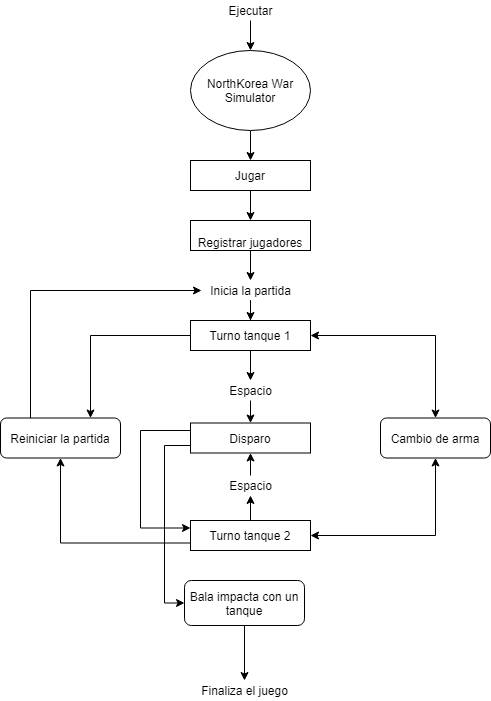

The diagram above was exported from draw.io. Its source (the exported page's mxGraphModel, read from the mxfile embedded in the PNG):
<mxGraphModel dx="1108" dy="450" grid="1" gridSize="10" guides="1" tooltips="1" connect="1" arrows="1" fold="1" page="1" pageScale="1" pageWidth="827" pageHeight="1169" math="0" shadow="0">
  <root>
    <mxCell id="0" />
    <mxCell id="1" parent="0" />
    <mxCell id="RRSbEPyahggUOtxQ614B-6" value="" style="edgeStyle=orthogonalEdgeStyle;rounded=0;orthogonalLoop=1;jettySize=auto;html=1;" edge="1" parent="1" source="RRSbEPyahggUOtxQ614B-1" target="RRSbEPyahggUOtxQ614B-5">
      <mxGeometry relative="1" as="geometry" />
    </mxCell>
    <mxCell id="RRSbEPyahggUOtxQ614B-1" value="&lt;font style=&quot;vertical-align: inherit&quot;&gt;&lt;font style=&quot;vertical-align: inherit&quot;&gt;NorthKorea War Simulator&lt;/font&gt;&lt;/font&gt;" style="ellipse;whiteSpace=wrap;html=1;" vertex="1" parent="1">
      <mxGeometry x="360" y="60" width="120" height="80" as="geometry" />
    </mxCell>
    <mxCell id="RRSbEPyahggUOtxQ614B-3" value="" style="edgeStyle=orthogonalEdgeStyle;rounded=0;orthogonalLoop=1;jettySize=auto;html=1;" edge="1" parent="1" source="RRSbEPyahggUOtxQ614B-2" target="RRSbEPyahggUOtxQ614B-1">
      <mxGeometry relative="1" as="geometry" />
    </mxCell>
    <mxCell id="RRSbEPyahggUOtxQ614B-2" value="&lt;font style=&quot;vertical-align: inherit&quot;&gt;&lt;font style=&quot;vertical-align: inherit&quot;&gt;&lt;font style=&quot;vertical-align: inherit&quot;&gt;&lt;font style=&quot;vertical-align: inherit&quot;&gt;Ejecutar&lt;/font&gt;&lt;/font&gt;&lt;/font&gt;&lt;/font&gt;" style="text;html=1;align=center;verticalAlign=middle;resizable=0;points=[];autosize=1;strokeColor=none;fillColor=none;" vertex="1" parent="1">
      <mxGeometry x="390" y="10" width="60" height="20" as="geometry" />
    </mxCell>
    <mxCell id="RRSbEPyahggUOtxQ614B-9" value="" style="edgeStyle=orthogonalEdgeStyle;rounded=0;orthogonalLoop=1;jettySize=auto;html=1;" edge="1" parent="1" source="RRSbEPyahggUOtxQ614B-5" target="RRSbEPyahggUOtxQ614B-8">
      <mxGeometry relative="1" as="geometry" />
    </mxCell>
    <mxCell id="RRSbEPyahggUOtxQ614B-5" value="&lt;font style=&quot;vertical-align: inherit&quot;&gt;&lt;font style=&quot;vertical-align: inherit&quot;&gt;Jugar&lt;/font&gt;&lt;/font&gt;" style="whiteSpace=wrap;html=1;" vertex="1" parent="1">
      <mxGeometry x="360" y="170" width="120" height="30" as="geometry" />
    </mxCell>
    <mxCell id="RRSbEPyahggUOtxQ614B-26" value="" style="edgeStyle=orthogonalEdgeStyle;rounded=0;orthogonalLoop=1;jettySize=auto;html=1;" edge="1" parent="1" source="RRSbEPyahggUOtxQ614B-8" target="RRSbEPyahggUOtxQ614B-13">
      <mxGeometry relative="1" as="geometry" />
    </mxCell>
    <mxCell id="RRSbEPyahggUOtxQ614B-8" value="&lt;br&gt;&lt;font style=&quot;vertical-align: inherit&quot;&gt;&lt;font style=&quot;vertical-align: inherit&quot;&gt;Registrar jugadores&lt;/font&gt;&lt;/font&gt;" style="whiteSpace=wrap;html=1;" vertex="1" parent="1">
      <mxGeometry x="360" y="230" width="120" height="30" as="geometry" />
    </mxCell>
    <mxCell id="RRSbEPyahggUOtxQ614B-69" value="" style="edgeStyle=orthogonalEdgeStyle;rounded=0;orthogonalLoop=1;jettySize=auto;html=1;" edge="1" parent="1" source="RRSbEPyahggUOtxQ614B-10" target="RRSbEPyahggUOtxQ614B-68">
      <mxGeometry relative="1" as="geometry" />
    </mxCell>
    <mxCell id="RRSbEPyahggUOtxQ614B-98" value="" style="edgeStyle=orthogonalEdgeStyle;rounded=0;orthogonalLoop=1;jettySize=auto;html=1;entryX=0.75;entryY=0;entryDx=0;entryDy=0;" edge="1" parent="1" source="RRSbEPyahggUOtxQ614B-10" target="RRSbEPyahggUOtxQ614B-36">
      <mxGeometry relative="1" as="geometry">
        <mxPoint x="280" y="345" as="targetPoint" />
      </mxGeometry>
    </mxCell>
    <mxCell id="RRSbEPyahggUOtxQ614B-10" value="&lt;font style=&quot;vertical-align: inherit&quot;&gt;&lt;font style=&quot;vertical-align: inherit&quot;&gt;Turno tanque 1&lt;/font&gt;&lt;/font&gt;" style="whiteSpace=wrap;html=1;" vertex="1" parent="1">
      <mxGeometry x="360" y="330" width="120" height="30" as="geometry" />
    </mxCell>
    <mxCell id="RRSbEPyahggUOtxQ614B-27" value="" style="edgeStyle=orthogonalEdgeStyle;rounded=0;orthogonalLoop=1;jettySize=auto;html=1;" edge="1" parent="1" source="RRSbEPyahggUOtxQ614B-13" target="RRSbEPyahggUOtxQ614B-10">
      <mxGeometry relative="1" as="geometry" />
    </mxCell>
    <mxCell id="RRSbEPyahggUOtxQ614B-13" value="&lt;font style=&quot;vertical-align: inherit&quot;&gt;&lt;font style=&quot;vertical-align: inherit&quot;&gt;Inicia la partida&lt;/font&gt;&lt;/font&gt;" style="text;html=1;align=center;verticalAlign=middle;resizable=0;points=[];autosize=1;strokeColor=none;fillColor=none;" vertex="1" parent="1">
      <mxGeometry x="370" y="290" width="100" height="20" as="geometry" />
    </mxCell>
    <mxCell id="RRSbEPyahggUOtxQ614B-52" value="" style="edgeStyle=orthogonalEdgeStyle;rounded=0;orthogonalLoop=1;jettySize=auto;html=1;entryX=0;entryY=0.5;entryDx=0;entryDy=0;exitX=0;exitY=0.75;exitDx=0;exitDy=0;" edge="1" parent="1" source="RRSbEPyahggUOtxQ614B-16" target="RRSbEPyahggUOtxQ614B-43">
      <mxGeometry relative="1" as="geometry">
        <mxPoint x="280" y="415" as="targetPoint" />
      </mxGeometry>
    </mxCell>
    <mxCell id="RRSbEPyahggUOtxQ614B-77" value="" style="edgeStyle=orthogonalEdgeStyle;rounded=0;orthogonalLoop=1;jettySize=auto;html=1;entryX=0;entryY=0.25;entryDx=0;entryDy=0;exitX=0;exitY=0.25;exitDx=0;exitDy=0;" edge="1" parent="1" source="RRSbEPyahggUOtxQ614B-16" target="RRSbEPyahggUOtxQ614B-18">
      <mxGeometry relative="1" as="geometry">
        <Array as="points">
          <mxPoint x="310" y="440" />
          <mxPoint x="310" y="538" />
        </Array>
      </mxGeometry>
    </mxCell>
    <mxCell id="RRSbEPyahggUOtxQ614B-16" value="&lt;font style=&quot;vertical-align: inherit&quot;&gt;&lt;font style=&quot;vertical-align: inherit&quot;&gt;Disparo&lt;/font&gt;&lt;/font&gt;" style="whiteSpace=wrap;html=1;" vertex="1" parent="1">
      <mxGeometry x="360" y="432.5" width="120" height="30" as="geometry" />
    </mxCell>
    <mxCell id="RRSbEPyahggUOtxQ614B-83" value="" style="edgeStyle=orthogonalEdgeStyle;rounded=0;orthogonalLoop=1;jettySize=auto;html=1;" edge="1" parent="1" source="RRSbEPyahggUOtxQ614B-18" target="RRSbEPyahggUOtxQ614B-80">
      <mxGeometry relative="1" as="geometry" />
    </mxCell>
    <mxCell id="RRSbEPyahggUOtxQ614B-92" value="" style="edgeStyle=orthogonalEdgeStyle;rounded=0;orthogonalLoop=1;jettySize=auto;html=1;entryX=0.5;entryY=1;entryDx=0;entryDy=0;exitX=0;exitY=0.75;exitDx=0;exitDy=0;" edge="1" parent="1" source="RRSbEPyahggUOtxQ614B-18" target="RRSbEPyahggUOtxQ614B-36">
      <mxGeometry relative="1" as="geometry">
        <mxPoint x="280" y="545" as="targetPoint" />
      </mxGeometry>
    </mxCell>
    <mxCell id="RRSbEPyahggUOtxQ614B-18" value="&lt;font style=&quot;vertical-align: inherit&quot;&gt;&lt;font style=&quot;vertical-align: inherit&quot;&gt;&lt;font style=&quot;vertical-align: inherit&quot;&gt;&lt;font style=&quot;vertical-align: inherit&quot;&gt;Turno tanque 2&lt;/font&gt;&lt;/font&gt;&lt;/font&gt;&lt;/font&gt;" style="whiteSpace=wrap;html=1;" vertex="1" parent="1">
      <mxGeometry x="360" y="530" width="120" height="30" as="geometry" />
    </mxCell>
    <mxCell id="RRSbEPyahggUOtxQ614B-35" value="&lt;font style=&quot;vertical-align: inherit&quot;&gt;&lt;font style=&quot;vertical-align: inherit&quot;&gt;Cambio de arma&lt;/font&gt;&lt;/font&gt;" style="rounded=1;whiteSpace=wrap;html=1;" vertex="1" parent="1">
      <mxGeometry x="550" y="427.5" width="110" height="40" as="geometry" />
    </mxCell>
    <mxCell id="RRSbEPyahggUOtxQ614B-96" value="" style="edgeStyle=orthogonalEdgeStyle;rounded=0;orthogonalLoop=1;jettySize=auto;html=1;entryX=0.01;entryY=0.5;entryDx=0;entryDy=0;entryPerimeter=0;exitX=0.25;exitY=0;exitDx=0;exitDy=0;" edge="1" parent="1" source="RRSbEPyahggUOtxQ614B-36" target="RRSbEPyahggUOtxQ614B-13">
      <mxGeometry relative="1" as="geometry">
        <mxPoint x="230" y="357.5" as="targetPoint" />
      </mxGeometry>
    </mxCell>
    <mxCell id="RRSbEPyahggUOtxQ614B-36" value="&lt;font style=&quot;vertical-align: inherit&quot;&gt;&lt;font style=&quot;vertical-align: inherit&quot;&gt;Reiniciar la partida&lt;/font&gt;&lt;/font&gt;" style="rounded=1;whiteSpace=wrap;html=1;" vertex="1" parent="1">
      <mxGeometry x="170" y="427.5" width="120" height="40" as="geometry" />
    </mxCell>
    <mxCell id="RRSbEPyahggUOtxQ614B-58" value="" style="edgeStyle=orthogonalEdgeStyle;rounded=0;orthogonalLoop=1;jettySize=auto;html=1;" edge="1" parent="1" source="RRSbEPyahggUOtxQ614B-43" target="RRSbEPyahggUOtxQ614B-55">
      <mxGeometry relative="1" as="geometry" />
    </mxCell>
    <mxCell id="RRSbEPyahggUOtxQ614B-43" value="&lt;font style=&quot;vertical-align: inherit&quot;&gt;&lt;font style=&quot;vertical-align: inherit&quot;&gt;Bala impacta con un tanque&lt;/font&gt;&lt;/font&gt;" style="rounded=1;whiteSpace=wrap;html=1;" vertex="1" parent="1">
      <mxGeometry x="354" y="590" width="120" height="45" as="geometry" />
    </mxCell>
    <mxCell id="RRSbEPyahggUOtxQ614B-55" value="&lt;font style=&quot;vertical-align: inherit&quot;&gt;&lt;font style=&quot;vertical-align: inherit&quot;&gt;Finaliza el juego&lt;/font&gt;&lt;/font&gt;" style="text;html=1;align=center;verticalAlign=middle;resizable=0;points=[];autosize=1;strokeColor=none;fillColor=none;" vertex="1" parent="1">
      <mxGeometry x="364" y="690" width="100" height="20" as="geometry" />
    </mxCell>
    <mxCell id="RRSbEPyahggUOtxQ614B-70" value="" style="edgeStyle=orthogonalEdgeStyle;rounded=0;orthogonalLoop=1;jettySize=auto;html=1;" edge="1" parent="1" source="RRSbEPyahggUOtxQ614B-68" target="RRSbEPyahggUOtxQ614B-16">
      <mxGeometry relative="1" as="geometry" />
    </mxCell>
    <mxCell id="RRSbEPyahggUOtxQ614B-68" value="&lt;font style=&quot;vertical-align: inherit&quot;&gt;&lt;font style=&quot;vertical-align: inherit&quot;&gt;Espacio&lt;/font&gt;&lt;/font&gt;" style="text;html=1;align=center;verticalAlign=middle;resizable=0;points=[];autosize=1;strokeColor=none;fillColor=none;" vertex="1" parent="1">
      <mxGeometry x="390" y="390" width="60" height="20" as="geometry" />
    </mxCell>
    <mxCell id="RRSbEPyahggUOtxQ614B-84" value="" style="edgeStyle=orthogonalEdgeStyle;rounded=0;orthogonalLoop=1;jettySize=auto;html=1;" edge="1" parent="1" source="RRSbEPyahggUOtxQ614B-80" target="RRSbEPyahggUOtxQ614B-16">
      <mxGeometry relative="1" as="geometry">
        <mxPoint x="420" y="460" as="targetPoint" />
      </mxGeometry>
    </mxCell>
    <mxCell id="RRSbEPyahggUOtxQ614B-80" value="&lt;font style=&quot;vertical-align: inherit&quot;&gt;&lt;font style=&quot;vertical-align: inherit&quot;&gt;Espacio&lt;/font&gt;&lt;/font&gt;" style="text;html=1;align=center;verticalAlign=middle;resizable=0;points=[];autosize=1;strokeColor=none;fillColor=none;" vertex="1" parent="1">
      <mxGeometry x="390" y="485" width="60" height="20" as="geometry" />
    </mxCell>
    <mxCell id="RRSbEPyahggUOtxQ614B-85" value="" style="endArrow=classic;startArrow=classic;html=1;rounded=0;entryX=1;entryY=0.5;entryDx=0;entryDy=0;exitX=0.5;exitY=0;exitDx=0;exitDy=0;" edge="1" parent="1" source="RRSbEPyahggUOtxQ614B-35" target="RRSbEPyahggUOtxQ614B-10">
      <mxGeometry width="50" height="50" relative="1" as="geometry">
        <mxPoint x="530" y="400" as="sourcePoint" />
        <mxPoint x="580" y="350" as="targetPoint" />
        <Array as="points">
          <mxPoint x="605" y="345" />
        </Array>
      </mxGeometry>
    </mxCell>
    <mxCell id="RRSbEPyahggUOtxQ614B-86" value="" style="endArrow=classic;startArrow=classic;html=1;rounded=0;entryX=0.5;entryY=1;entryDx=0;entryDy=0;exitX=1;exitY=0.5;exitDx=0;exitDy=0;" edge="1" parent="1" source="RRSbEPyahggUOtxQ614B-18" target="RRSbEPyahggUOtxQ614B-35">
      <mxGeometry width="50" height="50" relative="1" as="geometry">
        <mxPoint x="560" y="560" as="sourcePoint" />
        <mxPoint x="610" y="510" as="targetPoint" />
        <Array as="points">
          <mxPoint x="605" y="545" />
        </Array>
      </mxGeometry>
    </mxCell>
  </root>
</mxGraphModel>